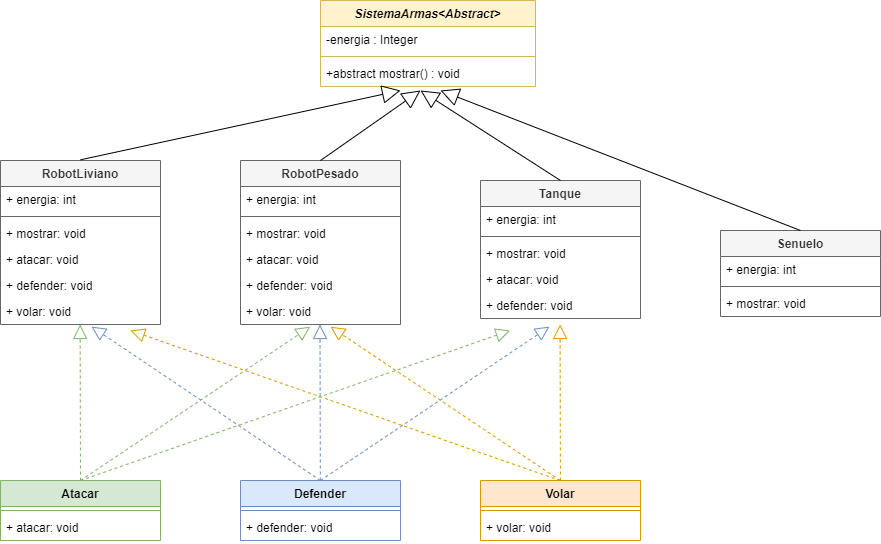

The diagram above was exported from draw.io. Its source (the exported page's mxGraphModel, read from the mxfile embedded in the PNG):
<mxGraphModel dx="1038" dy="539" grid="1" gridSize="10" guides="1" tooltips="1" connect="1" arrows="1" fold="1" page="1" pageScale="1" pageWidth="1169" pageHeight="827" math="0" shadow="0">
  <root>
    <mxCell id="0" />
    <mxCell id="1" parent="0" />
    <mxCell id="zn7XjabpQ0pBfk8-HM9z-11" value="SistemaArmas&lt;Abstract&gt;" style="swimlane;fontStyle=3;align=center;verticalAlign=top;childLayout=stackLayout;horizontal=1;startSize=26;horizontalStack=0;resizeParent=1;resizeParentMax=0;resizeLast=0;collapsible=1;marginBottom=0;fillColor=#fff2cc;strokeColor=#d6b656;" parent="1" vertex="1">
      <mxGeometry x="480" y="80" width="215" height="86" as="geometry" />
    </mxCell>
    <mxCell id="zn7XjabpQ0pBfk8-HM9z-12" value="-energia : Integer" style="text;strokeColor=none;fillColor=none;align=left;verticalAlign=top;spacingLeft=4;spacingRight=4;overflow=hidden;rotatable=0;points=[[0,0.5],[1,0.5]];portConstraint=eastwest;" parent="zn7XjabpQ0pBfk8-HM9z-11" vertex="1">
      <mxGeometry y="26" width="215" height="26" as="geometry" />
    </mxCell>
    <mxCell id="zn7XjabpQ0pBfk8-HM9z-13" value="" style="line;strokeWidth=1;fillColor=none;align=left;verticalAlign=middle;spacingTop=-1;spacingLeft=3;spacingRight=3;rotatable=0;labelPosition=right;points=[];portConstraint=eastwest;strokeColor=inherit;" parent="zn7XjabpQ0pBfk8-HM9z-11" vertex="1">
      <mxGeometry y="52" width="215" height="8" as="geometry" />
    </mxCell>
    <mxCell id="zn7XjabpQ0pBfk8-HM9z-14" value="+abstract mostrar() : void" style="text;strokeColor=none;fillColor=none;align=left;verticalAlign=top;spacingLeft=4;spacingRight=4;overflow=hidden;rotatable=0;points=[[0,0.5],[1,0.5]];portConstraint=eastwest;" parent="zn7XjabpQ0pBfk8-HM9z-11" vertex="1">
      <mxGeometry y="60" width="215" height="26" as="geometry" />
    </mxCell>
    <mxCell id="zn7XjabpQ0pBfk8-HM9z-24" value="RobotPesado" style="swimlane;fontStyle=1;align=center;verticalAlign=top;childLayout=stackLayout;horizontal=1;startSize=26;horizontalStack=0;resizeParent=1;resizeParentMax=0;resizeLast=0;collapsible=1;marginBottom=0;fillColor=#f5f5f5;fontColor=#333333;strokeColor=#666666;" parent="1" vertex="1">
      <mxGeometry x="400" y="240" width="160" height="164" as="geometry" />
    </mxCell>
    <mxCell id="zn7XjabpQ0pBfk8-HM9z-25" value="+ energia: int" style="text;strokeColor=none;fillColor=none;align=left;verticalAlign=top;spacingLeft=4;spacingRight=4;overflow=hidden;rotatable=0;points=[[0,0.5],[1,0.5]];portConstraint=eastwest;" parent="zn7XjabpQ0pBfk8-HM9z-24" vertex="1">
      <mxGeometry y="26" width="160" height="26" as="geometry" />
    </mxCell>
    <mxCell id="zn7XjabpQ0pBfk8-HM9z-26" value="" style="line;strokeWidth=1;fillColor=none;align=left;verticalAlign=middle;spacingTop=-1;spacingLeft=3;spacingRight=3;rotatable=0;labelPosition=right;points=[];portConstraint=eastwest;strokeColor=inherit;" parent="zn7XjabpQ0pBfk8-HM9z-24" vertex="1">
      <mxGeometry y="52" width="160" height="8" as="geometry" />
    </mxCell>
    <mxCell id="zn7XjabpQ0pBfk8-HM9z-27" value="+ mostrar: void" style="text;strokeColor=none;fillColor=none;align=left;verticalAlign=top;spacingLeft=4;spacingRight=4;overflow=hidden;rotatable=0;points=[[0,0.5],[1,0.5]];portConstraint=eastwest;" parent="zn7XjabpQ0pBfk8-HM9z-24" vertex="1">
      <mxGeometry y="60" width="160" height="26" as="geometry" />
    </mxCell>
    <mxCell id="zn7XjabpQ0pBfk8-HM9z-28" value="+ atacar: void" style="text;strokeColor=none;fillColor=none;align=left;verticalAlign=top;spacingLeft=4;spacingRight=4;overflow=hidden;rotatable=0;points=[[0,0.5],[1,0.5]];portConstraint=eastwest;" parent="zn7XjabpQ0pBfk8-HM9z-24" vertex="1">
      <mxGeometry y="86" width="160" height="26" as="geometry" />
    </mxCell>
    <mxCell id="zn7XjabpQ0pBfk8-HM9z-29" value="+ defender: void" style="text;strokeColor=none;fillColor=none;align=left;verticalAlign=top;spacingLeft=4;spacingRight=4;overflow=hidden;rotatable=0;points=[[0,0.5],[1,0.5]];portConstraint=eastwest;" parent="zn7XjabpQ0pBfk8-HM9z-24" vertex="1">
      <mxGeometry y="112" width="160" height="26" as="geometry" />
    </mxCell>
    <mxCell id="zn7XjabpQ0pBfk8-HM9z-30" value="+ volar: void" style="text;strokeColor=none;fillColor=none;align=left;verticalAlign=top;spacingLeft=4;spacingRight=4;overflow=hidden;rotatable=0;points=[[0,0.5],[1,0.5]];portConstraint=eastwest;" parent="zn7XjabpQ0pBfk8-HM9z-24" vertex="1">
      <mxGeometry y="138" width="160" height="26" as="geometry" />
    </mxCell>
    <mxCell id="zn7XjabpQ0pBfk8-HM9z-39" value="RobotLiviano" style="swimlane;fontStyle=1;align=center;verticalAlign=top;childLayout=stackLayout;horizontal=1;startSize=26;horizontalStack=0;resizeParent=1;resizeParentMax=0;resizeLast=0;collapsible=1;marginBottom=0;fillColor=#f5f5f5;fontColor=#333333;strokeColor=#666666;" parent="1" vertex="1">
      <mxGeometry x="160" y="240" width="160" height="164" as="geometry" />
    </mxCell>
    <mxCell id="zn7XjabpQ0pBfk8-HM9z-40" value="+ energia: int" style="text;strokeColor=none;fillColor=none;align=left;verticalAlign=top;spacingLeft=4;spacingRight=4;overflow=hidden;rotatable=0;points=[[0,0.5],[1,0.5]];portConstraint=eastwest;" parent="zn7XjabpQ0pBfk8-HM9z-39" vertex="1">
      <mxGeometry y="26" width="160" height="26" as="geometry" />
    </mxCell>
    <mxCell id="zn7XjabpQ0pBfk8-HM9z-41" value="" style="line;strokeWidth=1;fillColor=none;align=left;verticalAlign=middle;spacingTop=-1;spacingLeft=3;spacingRight=3;rotatable=0;labelPosition=right;points=[];portConstraint=eastwest;strokeColor=inherit;" parent="zn7XjabpQ0pBfk8-HM9z-39" vertex="1">
      <mxGeometry y="52" width="160" height="8" as="geometry" />
    </mxCell>
    <mxCell id="zn7XjabpQ0pBfk8-HM9z-42" value="+ mostrar: void" style="text;strokeColor=none;fillColor=none;align=left;verticalAlign=top;spacingLeft=4;spacingRight=4;overflow=hidden;rotatable=0;points=[[0,0.5],[1,0.5]];portConstraint=eastwest;" parent="zn7XjabpQ0pBfk8-HM9z-39" vertex="1">
      <mxGeometry y="60" width="160" height="26" as="geometry" />
    </mxCell>
    <mxCell id="zn7XjabpQ0pBfk8-HM9z-43" value="+ atacar: void" style="text;strokeColor=none;fillColor=none;align=left;verticalAlign=top;spacingLeft=4;spacingRight=4;overflow=hidden;rotatable=0;points=[[0,0.5],[1,0.5]];portConstraint=eastwest;" parent="zn7XjabpQ0pBfk8-HM9z-39" vertex="1">
      <mxGeometry y="86" width="160" height="26" as="geometry" />
    </mxCell>
    <mxCell id="zn7XjabpQ0pBfk8-HM9z-44" value="+ defender: void" style="text;strokeColor=none;fillColor=none;align=left;verticalAlign=top;spacingLeft=4;spacingRight=4;overflow=hidden;rotatable=0;points=[[0,0.5],[1,0.5]];portConstraint=eastwest;" parent="zn7XjabpQ0pBfk8-HM9z-39" vertex="1">
      <mxGeometry y="112" width="160" height="26" as="geometry" />
    </mxCell>
    <mxCell id="zn7XjabpQ0pBfk8-HM9z-45" value="+ volar: void" style="text;strokeColor=none;fillColor=none;align=left;verticalAlign=top;spacingLeft=4;spacingRight=4;overflow=hidden;rotatable=0;points=[[0,0.5],[1,0.5]];portConstraint=eastwest;" parent="zn7XjabpQ0pBfk8-HM9z-39" vertex="1">
      <mxGeometry y="138" width="160" height="26" as="geometry" />
    </mxCell>
    <mxCell id="zn7XjabpQ0pBfk8-HM9z-46" value="Tanque" style="swimlane;fontStyle=1;align=center;verticalAlign=top;childLayout=stackLayout;horizontal=1;startSize=26;horizontalStack=0;resizeParent=1;resizeParentMax=0;resizeLast=0;collapsible=1;marginBottom=0;fillColor=#f5f5f5;fontColor=#333333;strokeColor=#666666;" parent="1" vertex="1">
      <mxGeometry x="640" y="260" width="160" height="138" as="geometry" />
    </mxCell>
    <mxCell id="zn7XjabpQ0pBfk8-HM9z-47" value="+ energia: int" style="text;strokeColor=none;fillColor=none;align=left;verticalAlign=top;spacingLeft=4;spacingRight=4;overflow=hidden;rotatable=0;points=[[0,0.5],[1,0.5]];portConstraint=eastwest;" parent="zn7XjabpQ0pBfk8-HM9z-46" vertex="1">
      <mxGeometry y="26" width="160" height="26" as="geometry" />
    </mxCell>
    <mxCell id="zn7XjabpQ0pBfk8-HM9z-48" value="" style="line;strokeWidth=1;fillColor=none;align=left;verticalAlign=middle;spacingTop=-1;spacingLeft=3;spacingRight=3;rotatable=0;labelPosition=right;points=[];portConstraint=eastwest;strokeColor=inherit;" parent="zn7XjabpQ0pBfk8-HM9z-46" vertex="1">
      <mxGeometry y="52" width="160" height="8" as="geometry" />
    </mxCell>
    <mxCell id="zn7XjabpQ0pBfk8-HM9z-49" value="+ mostrar: void" style="text;strokeColor=none;fillColor=none;align=left;verticalAlign=top;spacingLeft=4;spacingRight=4;overflow=hidden;rotatable=0;points=[[0,0.5],[1,0.5]];portConstraint=eastwest;" parent="zn7XjabpQ0pBfk8-HM9z-46" vertex="1">
      <mxGeometry y="60" width="160" height="26" as="geometry" />
    </mxCell>
    <mxCell id="zn7XjabpQ0pBfk8-HM9z-50" value="+ atacar: void" style="text;strokeColor=none;fillColor=none;align=left;verticalAlign=top;spacingLeft=4;spacingRight=4;overflow=hidden;rotatable=0;points=[[0,0.5],[1,0.5]];portConstraint=eastwest;" parent="zn7XjabpQ0pBfk8-HM9z-46" vertex="1">
      <mxGeometry y="86" width="160" height="26" as="geometry" />
    </mxCell>
    <mxCell id="zn7XjabpQ0pBfk8-HM9z-51" value="+ defender: void" style="text;strokeColor=none;fillColor=none;align=left;verticalAlign=top;spacingLeft=4;spacingRight=4;overflow=hidden;rotatable=0;points=[[0,0.5],[1,0.5]];portConstraint=eastwest;" parent="zn7XjabpQ0pBfk8-HM9z-46" vertex="1">
      <mxGeometry y="112" width="160" height="26" as="geometry" />
    </mxCell>
    <mxCell id="zn7XjabpQ0pBfk8-HM9z-60" value="Senuelo" style="swimlane;fontStyle=1;align=center;verticalAlign=top;childLayout=stackLayout;horizontal=1;startSize=26;horizontalStack=0;resizeParent=1;resizeParentMax=0;resizeLast=0;collapsible=1;marginBottom=0;fillColor=#f5f5f5;fontColor=#333333;strokeColor=#666666;" parent="1" vertex="1">
      <mxGeometry x="880" y="310" width="160" height="86" as="geometry" />
    </mxCell>
    <mxCell id="zn7XjabpQ0pBfk8-HM9z-61" value="+ energia: int" style="text;strokeColor=none;fillColor=none;align=left;verticalAlign=top;spacingLeft=4;spacingRight=4;overflow=hidden;rotatable=0;points=[[0,0.5],[1,0.5]];portConstraint=eastwest;" parent="zn7XjabpQ0pBfk8-HM9z-60" vertex="1">
      <mxGeometry y="26" width="160" height="26" as="geometry" />
    </mxCell>
    <mxCell id="zn7XjabpQ0pBfk8-HM9z-62" value="" style="line;strokeWidth=1;fillColor=none;align=left;verticalAlign=middle;spacingTop=-1;spacingLeft=3;spacingRight=3;rotatable=0;labelPosition=right;points=[];portConstraint=eastwest;strokeColor=inherit;" parent="zn7XjabpQ0pBfk8-HM9z-60" vertex="1">
      <mxGeometry y="52" width="160" height="8" as="geometry" />
    </mxCell>
    <mxCell id="zn7XjabpQ0pBfk8-HM9z-63" value="+ mostrar: void" style="text;strokeColor=none;fillColor=none;align=left;verticalAlign=top;spacingLeft=4;spacingRight=4;overflow=hidden;rotatable=0;points=[[0,0.5],[1,0.5]];portConstraint=eastwest;" parent="zn7XjabpQ0pBfk8-HM9z-60" vertex="1">
      <mxGeometry y="60" width="160" height="26" as="geometry" />
    </mxCell>
    <mxCell id="zn7XjabpQ0pBfk8-HM9z-68" value="Atacar" style="swimlane;fontStyle=1;align=center;verticalAlign=top;childLayout=stackLayout;horizontal=1;startSize=26;horizontalStack=0;resizeParent=1;resizeParentMax=0;resizeLast=0;collapsible=1;marginBottom=0;fillColor=#d5e8d4;strokeColor=#82b366;" parent="1" vertex="1">
      <mxGeometry x="160" y="560" width="160" height="60" as="geometry" />
    </mxCell>
    <mxCell id="zn7XjabpQ0pBfk8-HM9z-70" value="" style="line;strokeWidth=1;fillColor=none;align=left;verticalAlign=middle;spacingTop=-1;spacingLeft=3;spacingRight=3;rotatable=0;labelPosition=right;points=[];portConstraint=eastwest;strokeColor=inherit;" parent="zn7XjabpQ0pBfk8-HM9z-68" vertex="1">
      <mxGeometry y="26" width="160" height="8" as="geometry" />
    </mxCell>
    <mxCell id="zn7XjabpQ0pBfk8-HM9z-72" value="+ atacar: void" style="text;strokeColor=none;fillColor=none;align=left;verticalAlign=top;spacingLeft=4;spacingRight=4;overflow=hidden;rotatable=0;points=[[0,0.5],[1,0.5]];portConstraint=eastwest;" parent="zn7XjabpQ0pBfk8-HM9z-68" vertex="1">
      <mxGeometry y="34" width="160" height="26" as="geometry" />
    </mxCell>
    <mxCell id="zn7XjabpQ0pBfk8-HM9z-75" value="Defender" style="swimlane;fontStyle=1;align=center;verticalAlign=top;childLayout=stackLayout;horizontal=1;startSize=26;horizontalStack=0;resizeParent=1;resizeParentMax=0;resizeLast=0;collapsible=1;marginBottom=0;fillColor=#dae8fc;strokeColor=#6c8ebf;" parent="1" vertex="1">
      <mxGeometry x="400" y="560" width="160" height="60" as="geometry" />
    </mxCell>
    <mxCell id="zn7XjabpQ0pBfk8-HM9z-76" value="" style="line;strokeWidth=1;fillColor=none;align=left;verticalAlign=middle;spacingTop=-1;spacingLeft=3;spacingRight=3;rotatable=0;labelPosition=right;points=[];portConstraint=eastwest;strokeColor=inherit;" parent="zn7XjabpQ0pBfk8-HM9z-75" vertex="1">
      <mxGeometry y="26" width="160" height="8" as="geometry" />
    </mxCell>
    <mxCell id="zn7XjabpQ0pBfk8-HM9z-78" value="+ defender: void" style="text;strokeColor=none;fillColor=none;align=left;verticalAlign=top;spacingLeft=4;spacingRight=4;overflow=hidden;rotatable=0;points=[[0,0.5],[1,0.5]];portConstraint=eastwest;" parent="zn7XjabpQ0pBfk8-HM9z-75" vertex="1">
      <mxGeometry y="34" width="160" height="26" as="geometry" />
    </mxCell>
    <mxCell id="zn7XjabpQ0pBfk8-HM9z-80" value="Volar" style="swimlane;fontStyle=1;align=center;verticalAlign=top;childLayout=stackLayout;horizontal=1;startSize=26;horizontalStack=0;resizeParent=1;resizeParentMax=0;resizeLast=0;collapsible=1;marginBottom=0;fillColor=#ffe6cc;strokeColor=#d79b00;" parent="1" vertex="1">
      <mxGeometry x="640" y="560" width="160" height="60" as="geometry" />
    </mxCell>
    <mxCell id="zn7XjabpQ0pBfk8-HM9z-81" value="" style="line;strokeWidth=1;fillColor=none;align=left;verticalAlign=middle;spacingTop=-1;spacingLeft=3;spacingRight=3;rotatable=0;labelPosition=right;points=[];portConstraint=eastwest;strokeColor=inherit;" parent="zn7XjabpQ0pBfk8-HM9z-80" vertex="1">
      <mxGeometry y="26" width="160" height="8" as="geometry" />
    </mxCell>
    <mxCell id="zn7XjabpQ0pBfk8-HM9z-84" value="+ volar: void" style="text;strokeColor=none;fillColor=none;align=left;verticalAlign=top;spacingLeft=4;spacingRight=4;overflow=hidden;rotatable=0;points=[[0,0.5],[1,0.5]];portConstraint=eastwest;" parent="zn7XjabpQ0pBfk8-HM9z-80" vertex="1">
      <mxGeometry y="34" width="160" height="26" as="geometry" />
    </mxCell>
    <mxCell id="zn7XjabpQ0pBfk8-HM9z-86" value="" style="endArrow=block;dashed=1;endFill=0;endSize=12;html=1;rounded=0;exitX=0.5;exitY=0;exitDx=0;exitDy=0;fillColor=#d5e8d4;strokeColor=#82b366;" parent="1" source="zn7XjabpQ0pBfk8-HM9z-68" edge="1">
      <mxGeometry width="160" relative="1" as="geometry">
        <mxPoint x="239.64" y="504" as="sourcePoint" />
        <mxPoint x="239.64" y="404" as="targetPoint" />
      </mxGeometry>
    </mxCell>
    <mxCell id="zn7XjabpQ0pBfk8-HM9z-87" value="" style="endArrow=block;dashed=1;endFill=0;endSize=12;html=1;rounded=0;exitX=0.5;exitY=0;exitDx=0;exitDy=0;fillColor=#d5e8d4;strokeColor=#82b366;entryX=0.436;entryY=1.086;entryDx=0;entryDy=0;entryPerimeter=0;" parent="1" source="zn7XjabpQ0pBfk8-HM9z-68" target="zn7XjabpQ0pBfk8-HM9z-30" edge="1">
      <mxGeometry width="160" relative="1" as="geometry">
        <mxPoint x="310.36" y="569.5000000000001" as="sourcePoint" />
        <mxPoint x="480" y="410" as="targetPoint" />
      </mxGeometry>
    </mxCell>
    <mxCell id="zn7XjabpQ0pBfk8-HM9z-89" value="" style="endArrow=block;dashed=1;endFill=0;endSize=12;html=1;rounded=0;exitX=0.5;exitY=0;exitDx=0;exitDy=0;fillColor=#dae8fc;strokeColor=#6c8ebf;" parent="1" edge="1">
      <mxGeometry width="160" relative="1" as="geometry">
        <mxPoint x="479.86" y="560" as="sourcePoint" />
        <mxPoint x="479.4999999999999" y="404" as="targetPoint" />
      </mxGeometry>
    </mxCell>
    <mxCell id="zn7XjabpQ0pBfk8-HM9z-91" value="" style="endArrow=block;dashed=1;endFill=0;endSize=12;html=1;rounded=0;exitX=0.5;exitY=0;exitDx=0;exitDy=0;fillColor=#dae8fc;strokeColor=#6c8ebf;entryX=0.569;entryY=1.082;entryDx=0;entryDy=0;entryPerimeter=0;" parent="1" target="zn7XjabpQ0pBfk8-HM9z-45" edge="1">
      <mxGeometry width="160" relative="1" as="geometry">
        <mxPoint x="480" y="560" as="sourcePoint" />
        <mxPoint x="224.96" y="382.472" as="targetPoint" />
      </mxGeometry>
    </mxCell>
    <mxCell id="zn7XjabpQ0pBfk8-HM9z-94" value="" style="endArrow=block;dashed=1;endFill=0;endSize=12;html=1;rounded=0;exitX=0.5;exitY=0;exitDx=0;exitDy=0;fillColor=#ffe6cc;strokeColor=#d79b00;" parent="1" edge="1">
      <mxGeometry width="160" relative="1" as="geometry">
        <mxPoint x="719.58" y="560" as="sourcePoint" />
        <mxPoint x="290" y="410" as="targetPoint" />
      </mxGeometry>
    </mxCell>
    <mxCell id="zn7XjabpQ0pBfk8-HM9z-95" value="" style="endArrow=block;dashed=1;endFill=0;endSize=12;html=1;rounded=0;exitX=0.5;exitY=0;exitDx=0;exitDy=0;fillColor=#dae8fc;strokeColor=#6c8ebf;entryX=0.569;entryY=1.082;entryDx=0;entryDy=0;entryPerimeter=0;" parent="1" edge="1">
      <mxGeometry width="160" relative="1" as="geometry">
        <mxPoint x="480.00000000000045" y="560" as="sourcePoint" />
        <mxPoint x="708.9600000000003" y="406.13200000000006" as="targetPoint" />
      </mxGeometry>
    </mxCell>
    <mxCell id="zn7XjabpQ0pBfk8-HM9z-96" value="" style="endArrow=block;dashed=1;endFill=0;endSize=12;html=1;rounded=0;exitX=0.5;exitY=0;exitDx=0;exitDy=0;fillColor=#ffe6cc;strokeColor=#d79b00;" parent="1" edge="1">
      <mxGeometry width="160" relative="1" as="geometry">
        <mxPoint x="719.9400000000002" y="560" as="sourcePoint" />
        <mxPoint x="719.58" y="404" as="targetPoint" />
      </mxGeometry>
    </mxCell>
    <mxCell id="zn7XjabpQ0pBfk8-HM9z-97" value="" style="endArrow=block;dashed=1;endFill=0;endSize=12;html=1;rounded=0;exitX=0.5;exitY=0;exitDx=0;exitDy=0;fillColor=#ffe6cc;strokeColor=#d79b00;entryX=0.436;entryY=1.086;entryDx=0;entryDy=0;entryPerimeter=0;" parent="1" edge="1">
      <mxGeometry width="160" relative="1" as="geometry">
        <mxPoint x="719.7600000000002" y="560" as="sourcePoint" />
        <mxPoint x="490.0000000000002" y="406.2360000000001" as="targetPoint" />
      </mxGeometry>
    </mxCell>
    <mxCell id="zn7XjabpQ0pBfk8-HM9z-98" value="" style="endArrow=block;dashed=1;endFill=0;endSize=12;html=1;rounded=0;exitX=0.5;exitY=0;exitDx=0;exitDy=0;fillColor=#d5e8d4;strokeColor=#82b366;" parent="1" edge="1">
      <mxGeometry width="160" relative="1" as="geometry">
        <mxPoint x="240.00000000000045" y="559.9999999999999" as="sourcePoint" />
        <mxPoint x="669.5800000000003" y="409.9999999999999" as="targetPoint" />
      </mxGeometry>
    </mxCell>
    <mxCell id="zn7XjabpQ0pBfk8-HM9z-100" value="" style="endArrow=block;endSize=16;endFill=0;html=1;rounded=0;" parent="1" edge="1">
      <mxGeometry width="160" relative="1" as="geometry">
        <mxPoint x="240" y="239.31" as="sourcePoint" />
        <mxPoint x="560" y="170" as="targetPoint" />
      </mxGeometry>
    </mxCell>
    <mxCell id="zn7XjabpQ0pBfk8-HM9z-102" value="" style="endArrow=block;endSize=16;endFill=0;html=1;rounded=0;" parent="1" edge="1">
      <mxGeometry width="160" relative="1" as="geometry">
        <mxPoint x="480" y="239.99999999999994" as="sourcePoint" />
        <mxPoint x="580" y="170" as="targetPoint" />
      </mxGeometry>
    </mxCell>
    <mxCell id="zn7XjabpQ0pBfk8-HM9z-103" value="" style="endArrow=block;endSize=16;endFill=0;html=1;rounded=0;exitX=0.5;exitY=0;exitDx=0;exitDy=0;" parent="1" source="zn7XjabpQ0pBfk8-HM9z-60" edge="1">
      <mxGeometry width="160" relative="1" as="geometry">
        <mxPoint x="925" y="239.99999999999994" as="sourcePoint" />
        <mxPoint x="600" y="170" as="targetPoint" />
      </mxGeometry>
    </mxCell>
    <mxCell id="zn7XjabpQ0pBfk8-HM9z-105" value="" style="endArrow=block;endSize=16;endFill=0;html=1;rounded=0;exitX=0.5;exitY=0;exitDx=0;exitDy=0;" parent="1" source="zn7XjabpQ0pBfk8-HM9z-46" edge="1">
      <mxGeometry width="160" relative="1" as="geometry">
        <mxPoint x="680" y="239.99999999999994" as="sourcePoint" />
        <mxPoint x="580" y="170" as="targetPoint" />
      </mxGeometry>
    </mxCell>
  </root>
</mxGraphModel>